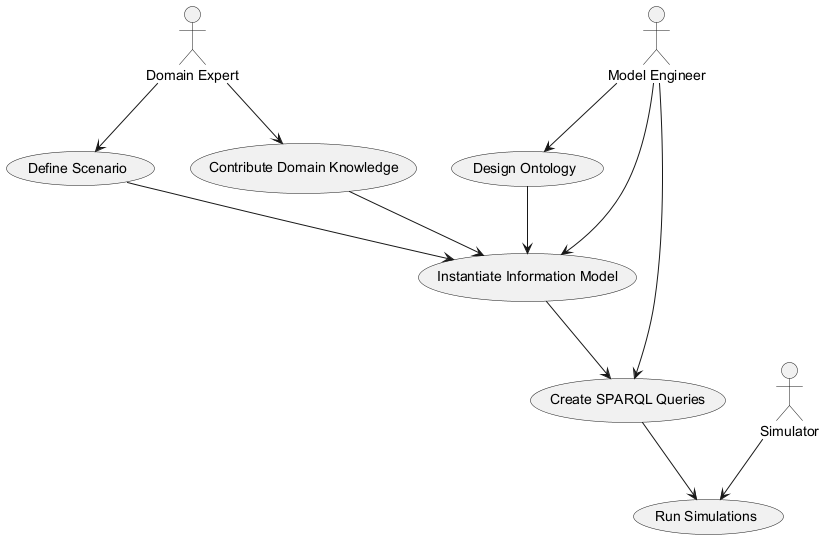

The diagram above was rendered by PlantUML. Its source (embedded in the PNG):
@startuml
actor "Domain Expert" as DomainExpert
actor "Model Engineer" as ModelEngineer
actor "Simulator" as Simulator

usecase "Define Scenario" as UC1
usecase "Contribute Domain Knowledge" as UC2
usecase "Design Ontology" as UC3
usecase "Instantiate Information Model" as UC4
usecase "Create SPARQL Queries" as UC5
usecase "Run Simulations" as UC6

DomainExpert --> UC1
DomainExpert --> UC2
ModelEngineer --> UC3
ModelEngineer --> UC4
ModelEngineer --> UC5
Simulator --> UC6

UC1 --> UC4
UC2 --> UC4
UC3 --> UC4
UC4 --> UC5
UC5 --> UC6
@enduml